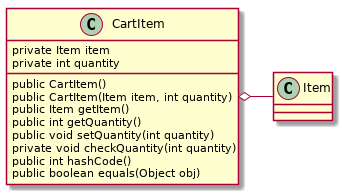

The diagram above was rendered by PlantUML. Its source (embedded in the PNG):
@startuml cartitem
class Item
class CartItem {
    private Item item
    private int quantity
    public CartItem()
    public CartItem(Item item, int quantity)
    public Item getItem()
    public int getQuantity()
    public void setQuantity(int quantity)
    private void checkQuantity(int quantity)
    public int hashCode()
    public boolean equals(Object obj)
}

CartItem o- Item
@enduml